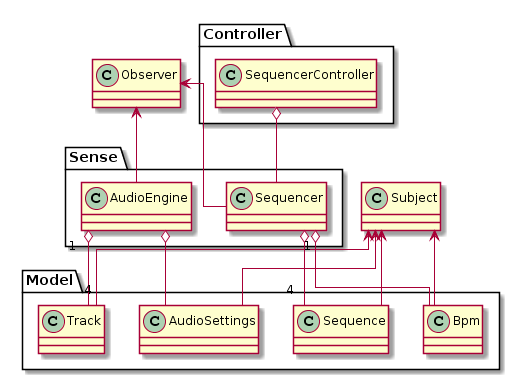

The diagram above was rendered by PlantUML. Its source (embedded in the PNG):
@startuml

skinparam linetype ortho

class Observer {
}

class Subject {
}

package Model {

class AudioSettings {
}
class Track {
}
class Bpm {
}
class Sequence {
}

}

package Controller {

class SequencerController {
}

}

package Sense {

class AudioEngine {
}
class Sequencer {
}

}

AudioSettings -up-> Subject
Track -up-> Subject
Bpm -up-> Subject
Sequence -up-> Subject

AudioEngine -up-> Observer
Sequencer -up-> Observer

Sequencer "1" o-down- "4" Sequence
Sequencer o-down- Bpm

AudioEngine o- AudioSettings
AudioEngine "1" o- "4" Track

SequencerController o-down- Sequencer
@enduml